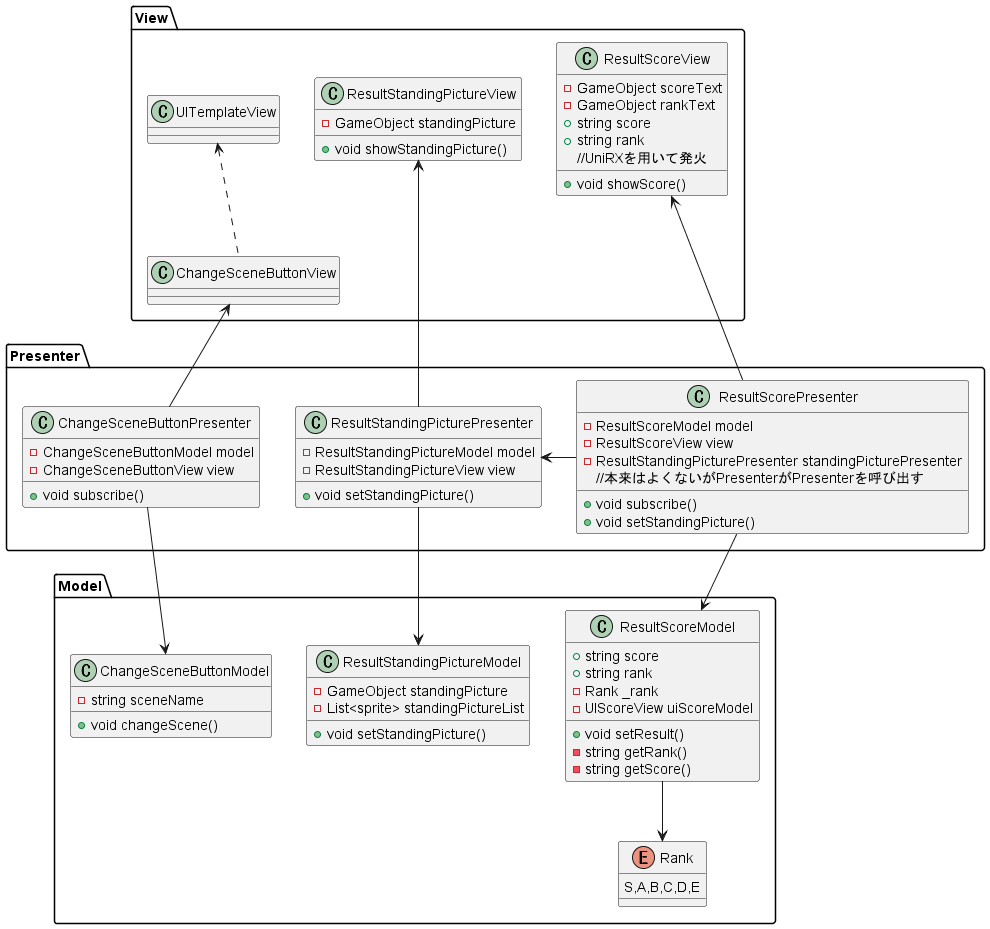

The diagram above was rendered by PlantUML. Its source (embedded in the PNG):
@startuml ResultSceneArchitecture
namespace View{
    class ResultScoreView{
        -GameObject scoreText
        -GameObject rankText
        +string score
        +string rank
        //UniRXを用いて発火
        +void showScore()
    }
    class ResultStandingPictureView{
        -GameObject standingPicture
        +void showStandingPicture()
    }
    class ChangeSceneButtonView{
    }
    ChangeSceneButtonView .up.> UITemplateView
}
namespace Presenter{
    class ResultScorePresenter{
        -ResultScoreModel model
        -ResultScoreView view
        -ResultStandingPicturePresenter standingPicturePresenter
        +void subscribe()
        //本来はよくないがPresenterがPresenterを呼び出す
        +void setStandingPicture()
    }
    class ResultStandingPicturePresenter{
        -ResultStandingPictureModel model
        -ResultStandingPictureView view
        +void setStandingPicture()
    }
    ResultScorePresenter -left-> ResultStandingPicturePresenter
    class ChangeSceneButtonPresenter{
        -ChangeSceneButtonModel model
        -ChangeSceneButtonView view
        +void subscribe()
    }
}

namespace Model{
    class ResultScoreModel{
        +string score
        +string rank
        -Rank _rank
        -UIScoreView uiScoreModel
        +void setResult()
        -string getRank()
        -string getScore()
    }
    enum Rank{
        S,A,B,C,D,E
    }
    ResultScoreModel --> Rank
    class ResultStandingPictureModel{
        -GameObject standingPicture
        -List<sprite> standingPictureList
        +void setStandingPicture()
    }
    class ChangeSceneButtonModel{
        -string sceneName
        +void changeScene()
    }
}
ResultScorePresenter -up-> ResultScoreView
ResultScorePresenter -down-> ResultScoreModel
ResultStandingPicturePresenter -up-> ResultStandingPictureView
ResultStandingPicturePresenter -down-> ResultStandingPictureModel
ChangeSceneButtonPresenter -up-> ChangeSceneButtonView
ChangeSceneButtonPresenter -down-> ChangeSceneButtonModel


@enduml